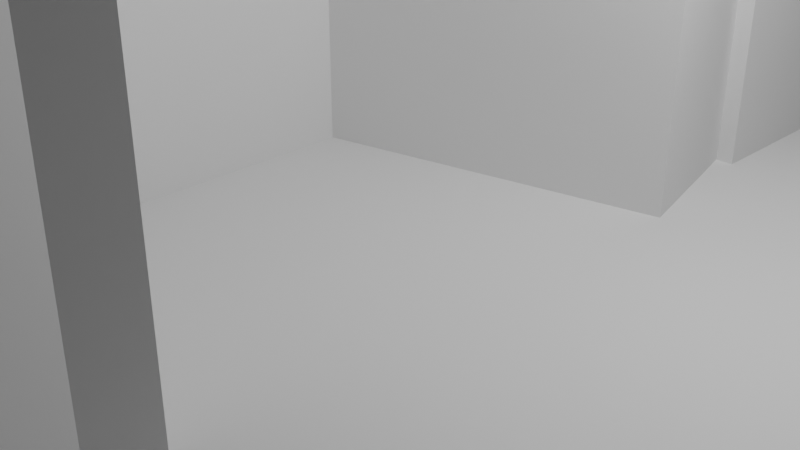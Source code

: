 # Source: untitled.blend  (saved by Blender 4.0.36; exported with 4.5.12 LTS)
import bpy
from mathutils import Matrix  # noqa: F401  (used for matrix-valued properties, if any)

bpy.ops.wm.read_factory_settings(use_empty=True)
scene = bpy.context.scene
scene.name = 'Scene'

# ---- collections
col_collection = bpy.data.collections.new('Collection'); scene.collection.children.link(col_collection)

# ---- world
world_world = bpy.data.worlds.new('World'); scene.world = world_world
world_world.use_nodes = True; world_world.node_tree.nodes.clear()
_N = world_world.node_tree.nodes; _L = world_world.node_tree.links
n0 = _N.new('ShaderNodeOutputWorld'); n0.name = 'World Output'; n0.location = (300, 300)
n1 = _N.new('ShaderNodeBackground'); n1.name = 'Background'; n1.location = (10, 300)
n1.inputs[0].default_value = (0.05088, 0.05088, 0.05088, 1.0)
_L.new(n1.outputs[0], n0.inputs[0])
n0.is_active_output = True
world_world.color = (0.05088, 0.05088, 0.05088)
world_world.use_sun_shadow = False
world_world.sun_shadow_jitter_overblur = 0.0

# ---- cameras
cam_camera = bpy.data.cameras.new('Camera')
cam_camera.clip_end = 100.0
cam_camera.ortho_scale = 7.314

# ---- lights
light_light = bpy.data.lights.new('Light', 'POINT')
light_light.transmission_factor = 0.0
light_light.use_soft_falloff = False
light_light.energy = 1000.0
light_light.shadow_soft_size = 0.1
light_light.shadow_maximum_resolution = 0.006
light_light.use_absolute_resolution = True

# ---- meshes
me_plane = bpy.data.meshes.new('Plane')
me_plane.from_pydata([(-1.0, -1.0, 0.0), (1.0, -1.0, 0.0), (-1.0, 1.0, 0.0), (1.0, 1.0, 0.0)], [], [(0, 1, 3, 2)])
_uv = me_plane.uv_layers.new(name='UVMap')
_uv.uv.foreach_set('vector', [0.0, 0.0, 1.0, 0.0, 1.0, 1.0, 0.0, 1.0])
me_plane.update()
me_cube_001 = bpy.data.meshes.new('Cube.001')
me_cube_001.from_pydata([(-1.0, -1.0, -1.0), (-1.0, -1.0, 1.0), (-1.0, 1.0, -1.0), (-1.0, 1.0, 1.0), (1.0, -1.0, -1.0), (1.0, -1.0, 1.0), (1.0, 1.0, -1.0), (1.0, 1.0, 1.0)], [], [(0, 1, 3, 2), (2, 3, 7, 6), (6, 7, 5, 4), (4, 5, 1, 0), (2, 6, 4, 0), (7, 3, 1, 5)])
_uv = me_cube_001.uv_layers.new(name='UVMap')
_uv.uv.foreach_set('vector', [0.375, 0.0, 0.625, 0.0, 0.625, 0.25, 0.375, 0.25, 0.375, 0.25, 0.625, 0.25, 0.625, 0.5, 0.375, 0.5, 0.375, 0.5, 0.625, 0.5, 0.625, 0.75, 0.375, 0.75, 0.375, 0.75, 0.625, 0.75, 0.625, 1.0, 0.375, 1.0, 0.125, 0.5, 0.375, 0.5, 0.375, 0.75, 0.125, 0.75, 0.625, 0.5, 0.875, 0.5, 0.875, 0.75, 0.625, 0.75])
me_cube_001.update()
me_cube_002 = bpy.data.meshes.new('Cube.002')
me_cube_002.from_pydata([(-1.0, -1.0, -1.0), (-1.0, -1.0, 1.0), (-1.0, 1.0, -1.0), (-1.0, 1.0, 1.0), (1.0, -1.0, -1.0), (1.0, -1.0, 1.0), (1.0, 1.0, -1.0), (1.0, 1.0, 1.0)], [], [(0, 1, 3, 2), (2, 3, 7, 6), (6, 7, 5, 4), (4, 5, 1, 0), (2, 6, 4, 0), (7, 3, 1, 5)])
_uv = me_cube_002.uv_layers.new(name='UVMap')
_uv.uv.foreach_set('vector', [0.375, 0.0, 0.625, 0.0, 0.625, 0.25, 0.375, 0.25, 0.375, 0.25, 0.625, 0.25, 0.625, 0.5, 0.375, 0.5, 0.375, 0.5, 0.625, 0.5, 0.625, 0.75, 0.375, 0.75, 0.375, 0.75, 0.625, 0.75, 0.625, 1.0, 0.375, 1.0, 0.125, 0.5, 0.375, 0.5, 0.375, 0.75, 0.125, 0.75, 0.625, 0.5, 0.875, 0.5, 0.875, 0.75, 0.625, 0.75])
me_cube_002.update()
me_cube_003 = bpy.data.meshes.new('Cube.003')
me_cube_003.from_pydata([(-1.0, -1.0, -1.0), (-1.0, -1.0, 1.0), (-1.0, 1.0, -1.0), (-1.0, 1.0, 1.0), (1.0, -1.0, -1.0), (1.0, -1.0, 1.0), (1.0, 1.0, -1.0), (1.0, 1.0, 1.0)], [], [(0, 1, 3, 2), (2, 3, 7, 6), (6, 7, 5, 4), (4, 5, 1, 0), (2, 6, 4, 0), (7, 3, 1, 5)])
_uv = me_cube_003.uv_layers.new(name='UVMap')
_uv.uv.foreach_set('vector', [0.375, 0.0, 0.625, 0.0, 0.625, 0.25, 0.375, 0.25, 0.375, 0.25, 0.625, 0.25, 0.625, 0.5, 0.375, 0.5, 0.375, 0.5, 0.625, 0.5, 0.625, 0.75, 0.375, 0.75, 0.375, 0.75, 0.625, 0.75, 0.625, 1.0, 0.375, 1.0, 0.125, 0.5, 0.375, 0.5, 0.375, 0.75, 0.125, 0.75, 0.625, 0.5, 0.875, 0.5, 0.875, 0.75, 0.625, 0.75])
me_cube_003.update()
me_cube_004 = bpy.data.meshes.new('Cube.004')
me_cube_004.from_pydata([(-1.0, -1.0, -1.0), (-1.0, -1.0, 1.0), (-1.0, 1.0, -1.0), (-1.0, 1.0, 1.0), (1.0, -1.0, -1.0), (1.0, -1.0, 1.0), (1.0, 1.0, -1.0), (1.0, 1.0, 1.0)], [], [(0, 1, 3, 2), (2, 3, 7, 6), (6, 7, 5, 4), (4, 5, 1, 0), (2, 6, 4, 0), (7, 3, 1, 5)])
_uv = me_cube_004.uv_layers.new(name='UVMap')
_uv.uv.foreach_set('vector', [0.375, 0.0, 0.625, 0.0, 0.625, 0.25, 0.375, 0.25, 0.375, 0.25, 0.625, 0.25, 0.625, 0.5, 0.375, 0.5, 0.375, 0.5, 0.625, 0.5, 0.625, 0.75, 0.375, 0.75, 0.375, 0.75, 0.625, 0.75, 0.625, 1.0, 0.375, 1.0, 0.125, 0.5, 0.375, 0.5, 0.375, 0.75, 0.125, 0.75, 0.625, 0.5, 0.875, 0.5, 0.875, 0.75, 0.625, 0.75])
me_cube_004.update()
me_cube_005 = bpy.data.meshes.new('Cube.005')
me_cube_005.from_pydata([(-1.0, -1.0, -1.0), (-1.0, -1.0, 1.0), (-1.0, 1.0, -1.0), (-1.0, 1.0, 1.0), (1.0, -1.0, -1.0), (1.0, -1.0, 1.0), (1.0, 1.0, -1.0), (1.0, 1.0, 1.0)], [], [(0, 1, 3, 2), (2, 3, 7, 6), (6, 7, 5, 4), (4, 5, 1, 0), (2, 6, 4, 0), (7, 3, 1, 5)])
_uv = me_cube_005.uv_layers.new(name='UVMap')
_uv.uv.foreach_set('vector', [0.375, 0.0, 0.625, 0.0, 0.625, 0.25, 0.375, 0.25, 0.375, 0.25, 0.625, 0.25, 0.625, 0.5, 0.375, 0.5, 0.375, 0.5, 0.625, 0.5, 0.625, 0.75, 0.375, 0.75, 0.375, 0.75, 0.625, 0.75, 0.625, 1.0, 0.375, 1.0, 0.125, 0.5, 0.375, 0.5, 0.375, 0.75, 0.125, 0.75, 0.625, 0.5, 0.875, 0.5, 0.875, 0.75, 0.625, 0.75])
me_cube_005.update()

# ---- objects
ob_light = bpy.data.objects.new('Light', light_light)
ob_camera = bpy.data.objects.new('Camera', cam_camera)
ob_plane = bpy.data.objects.new('Plane', me_plane)
ob_cube = bpy.data.objects.new('Cube', me_cube_001)
ob_cube_001 = bpy.data.objects.new('Cube.001', me_cube_002)
ob_cube_002 = bpy.data.objects.new('Cube.002', me_cube_003)
ob_cube_003 = bpy.data.objects.new('Cube.003', me_cube_004)
ob_cube_004 = bpy.data.objects.new('Cube.004', me_cube_005)

# ---- transforms, parenting, visibility, modifiers, constraints
ob_light.location = (4.076, 1.005, 5.904)
ob_light.rotation_euler = (0.6503, 0.05522, 1.866)
ob_light.lock_rotations_4d = False
ob_light.empty_display_type = 'ARROWS'
ob_light.color = (0.0, 0.0, 0.0, 0.0)
ob_light.lineart.crease_threshold = 0.0
ob_camera.location = (7.359, -6.926, 4.958)
ob_camera.rotation_euler = (1.109, 0.0, 0.8149)
ob_camera.lock_rotations_4d = False
ob_camera.empty_display_type = 'ARROWS'
ob_camera.color = (0.0, 0.0, 0.0, 0.0)
ob_camera.display_type = 'WIRE'
ob_camera.lineart.crease_threshold = 0.0
ob_plane.location = (-3.739, -0.1625, 0.0)
ob_plane.scale = (14.72, 14.72, 14.72)
ob_cube.location = (-2.925, -4.482, 2.324)
ob_cube.rotation_euler = (0.0, -0.0, -0.3848)
ob_cube.scale = (4.046, 2.354, 2.663)
ob_cube_001.location = (-2.701, 3.222, 2.324)
ob_cube_001.rotation_euler = (0.0, -0.0, 0.2492)
ob_cube_001.scale = (4.046, 2.354, 2.663)
ob_cube_002.location = (-4.469, -0.7033, 2.324)
ob_cube_002.rotation_euler = (0.0, -0.0, -1.55)
ob_cube_002.scale = (4.046, 2.354, 2.663)
ob_cube_003.location = (-2.701, 9.155, 2.324)
ob_cube_003.rotation_euler = (0.0, -0.0, 1.584)
ob_cube_003.scale = (5.541, 4.186, 2.663)
ob_cube_004.location = (-2.632, -9.29, 2.324)
ob_cube_004.rotation_euler = (0.0, -0.0, 1.584)
ob_cube_004.scale = (5.541, 4.186, 2.663)

# ---- collection membership
col_collection.objects.link(ob_light)
col_collection.objects.link(ob_camera)
col_collection.objects.link(ob_plane)
col_collection.objects.link(ob_cube)
col_collection.objects.link(ob_cube_001)
col_collection.objects.link(ob_cube_002)
col_collection.objects.link(ob_cube_003)
col_collection.objects.link(ob_cube_004)

# ---- scene / render settings (as saved in the file)
scene.camera = ob_camera
scene.frame_start = 1; scene.frame_end = 250; scene.frame_set(1)
scene.render.engine = 'BLENDER_EEVEE_NEXT'
scene.cycles.sampling_pattern = 'TABULATED_SOBOL'
bpy.context.view_layer.update()
